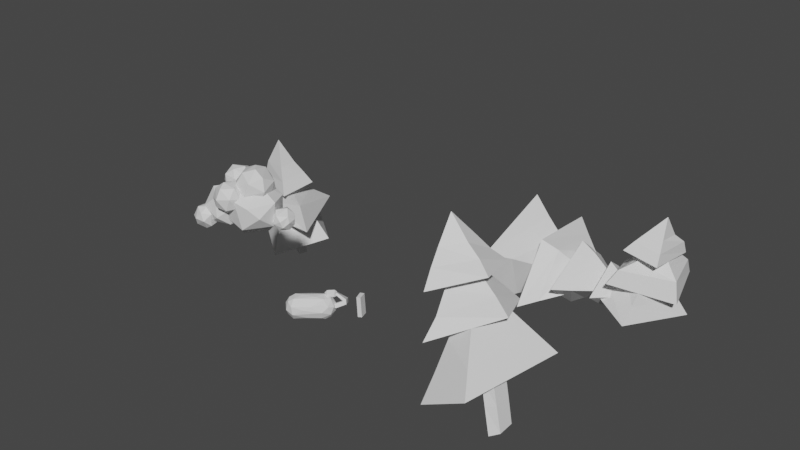 # Source: Forest_damaged.blend  (saved by Blender 2.80.75; exported with 4.5.12 LTS)
import bpy
from mathutils import Matrix  # noqa: F401  (used for matrix-valued properties, if any)

bpy.ops.wm.read_factory_settings(use_empty=True)
scene = bpy.context.scene
scene.name = 'Scene'

# ---- collections
col_collection = bpy.data.collections.new('Collection'); scene.collection.children.link(col_collection)

# ---- materials (node trees are filled in below, after node groups)
mat_default = bpy.data.materials.new('default')
mat_default.use_transparent_shadow = False

# ---- material node trees
mat_default.use_nodes = True; mat_default.node_tree.nodes.clear()
_N = mat_default.node_tree.nodes; _L = mat_default.node_tree.links
n0 = _N.new('ShaderNodeOutputMaterial'); n0.name = 'Material Output'; n0.location = (300, 300)
n1 = _N.new('ShaderNodeBsdfPrincipled'); n1.name = 'Principled BSDF'; n1.location = (10, 300)
n1.distribution = 'GGX'
n1.subsurface_method = 'BURLEY'
n1.inputs[3].default_value = 1.45
n1.inputs[27].default_value = (0.0, 0.0, 0.0, 1.0)
n1.inputs[28].default_value = 1.0
_L.new(n1.outputs[0], n0.inputs[0])
n0.is_active_output = True

# ---- world
world_world = bpy.data.worlds.new('World'); scene.world = world_world
world_world.use_nodes = True; world_world.node_tree.nodes.clear()
_N = world_world.node_tree.nodes; _L = world_world.node_tree.links
n0 = _N.new('ShaderNodeOutputWorld'); n0.name = 'World Output'; n0.location = (300, 300)
n1 = _N.new('ShaderNodeBackground'); n1.name = 'Background'; n1.location = (10, 300)
n1.inputs[0].default_value = (0.05088, 0.05088, 0.05088, 1.0)
_L.new(n1.outputs[0], n0.inputs[0])
n0.is_active_output = True
world_world.color = (0.05088, 0.05088, 0.05088)
world_world.use_sun_shadow = False
world_world.sun_shadow_jitter_overblur = 0.0

# ---- meshes
me_clloud = bpy.data.meshes.new('clloud')
me_clloud.from_pydata([(4.766, 67.46, 65.79), (8.066, 68.71, 67.09), (7.287, 67.13, 68.68), (3.939, 69.42, 72.51), (4.893, 72.49, 72.12), (1.865, 70.25, 71.36), (3.96, 73.42, 66.3), (5.838, 74.15, 67.97), (7.4, 71.95, 66.2), (8.51, 70.25, 69.94), (7.949, 72.34, 69.94), (7.067, 68.55, 71.56), (4.698, 66.31, 68.53), (1.554, 67.74, 68.48), (8.442, 70.75, 67.42), (0.8688, 70.93, 68.71), (1.806, 69.35, 66.27), (4.795, 67.03, 71.15), (1.592, 72.22, 67.18), (2.75, 73.36, 70.28), (2.813, 67.39, 70.61), (6.52, 70.73, 72.15), (4.891, 70.13, 64.7), (-11.36, 74.67, 82.87), (-9.73, 78.07, 84.13), (-13.77, 77.18, 81.89), (-4.843, 74.92, 79.52), (-4.318, 78.05, 78.94), (-5.598, 78.6, 82.13), (-13.49, 80.24, 80.74), (-10.74, 82.46, 79.58), (-12.64, 81.1, 76.47), (-6.077, 81.54, 79.35), (-8.681, 82.02, 75.97), (-5.648, 74.04, 76.82), (-9.512, 72.05, 79.97), (-9.695, 79.55, 73.88), (-7.729, 76.17, 73.67), (-5.513, 78.95, 75.34), (-14.89, 77.98, 78.61), (-13.55, 77.65, 74.98), (-8.897, 72.81, 76.01), (-13.3, 73.42, 78.6), (-11.62, 74.63, 74.61), (-9.526, 81.33, 82.37), (-7.103, 74.39, 82.5), (-11.06, 69.39, 78.7), (-5.321, 77.47, 80.6), (-13.89, 74.45, 76.46), (-10.33, 72.3, 63.21), (-7.538, 77.99, 63.5), (-3.591, 74.3, 62.24), (1.199, 76.59, 65.21), (-8.42, 81.42, 75.52), (-1.982, 63.9, 69.12), (-6.184, 64.51, 76.32), (-11.33, 65.04, 71.84), (-3.085, 67.82, 79.82), (3.214, 68.25, 71.92), (3.939, 76.66, 71.36), (2.625, 72.5, 77.31), (-0.4627, 75.81, 79.52), (-1.281, 81.95, 72.82), (-10.21, 81.23, 68.96), (-4.676, 81.53, 67.12), (-0.3226, 69.28, 64.13), (-8.969, 66.82, 65.08), (-14.34, 70.61, 69.22), (-14.29, 76.78, 71.22), (-13.29, 64.54, 73.39), (-10.67, 66.7, 78.0), (-17.16, 64.23, 75.89), (-8.417, 72.25, 74.01), (-10.09, 72.25, 79.24), (-19.5, 71.94, 81.03), (-14.8, 76.18, 80.26), (-19.75, 77.36, 76.28), (-9.676, 67.55, 72.33), (-15.02, 76.1, 68.82), (-14.98, 78.61, 73.64), (-9.312, 74.15, 71.4), (-13.4, 69.42, 81.29), (-18.28, 70.15, 67.78), (-14.24, 71.29, 67.43), (-12.53, 67.59, 69.17), (-10.65, 76.74, 75.67), (-17.78, 66.64, 79.81), (-22.86, 71.63, 74.92), (-21.78, 67.71, 75.81), (-21.02, 75.65, 72.26), (-18.18, 65.28, 71.21), (-21.67, 70.4, 70.58), (-4.59, 75.56, 66.55), (-3.752, 82.06, 65.15), (-0.4478, 78.9, 66.67), (1.598, 80.38, 73.54), (0.2017, 84.62, 72.61), (-2.121, 83.27, 76.82), (-5.723, 73.73, 71.51), (-9.212, 77.54, 67.19), (-9.047, 82.14, 66.56), (-5.431, 75.85, 76.2), (-3.324, 78.94, 77.85), (-7.904, 81.43, 77.32), (-0.6145, 75.73, 73.68), (-6.449, 85.55, 75.18), (-3.151, 86.75, 72.47), (-5.747, 86.73, 69.96), (-4.236, 85.44, 66.93), (0.5481, 82.32, 68.07), (0.3498, 76.32, 69.91), (-9.17, 75.7, 73.4), (-10.68, 81.2, 74.46), (-9.373, 85.13, 70.92), (-11.34, 80.37, 70.67), (-17.56, 79.12, 63.57), (-15.12, 81.95, 64.71), (-14.56, 77.6, 63.41), (-15.38, 82.74, 71.01), (-13.8, 83.02, 67.3), (-17.71, 83.21, 69.14), (-16.72, 77.24, 73.11), (-13.52, 80.32, 72.48), (-17.88, 80.85, 72.48), (-19.95, 77.86, 71.12), (-18.1, 74.75, 70.8), (-14.36, 75.51, 72.13), (-16.48, 73.45, 68.09), (-19.08, 75.88, 65.13), (-14.01, 74.23, 66.26), (-20.16, 75.8, 68.42), (-20.7, 79.77, 68.68), (-19.34, 81.62, 66.31), (-11.59, 81.04, 68.85), (-12.3, 75.2, 69.65), (-11.4, 78.36, 70.64), (-11.27, 77.39, 66.64), (-12.26, 80.06, 65.17), (-19.33, 67.59, 75.57), (-20.78, 69.52, 75.77), (-17.65, 69.75, 76.67), (-20.79, 68.02, 83.99), (-21.46, 71.47, 82.11), (-23.17, 68.03, 82.62), (-22.24, 70.9, 77.23), (-19.6, 72.05, 78.03), (-16.77, 65.36, 81.03), (-16.25, 69.73, 81.24), (-17.63, 67.59, 83.43), (-16.49, 66.33, 77.59), (-16.14, 69.71, 78.57), (-18.49, 71.95, 80.67), (-18.9, 70.19, 83.29), (-22.5, 64.43, 79.13), (-22.96, 67.28, 76.7), (-21.33, 65.17, 76.81), (-18.56, 64.69, 77.36), (-23.84, 70.13, 79.86), (-24.22, 67.47, 80.08), (-18.91, 64.07, 81.26), (-21.91, 65.2, 82.61), (-23.94, 6.459, 15.06), (-24.41, 7.264, 14.91), (-23.26, 8.201, 15.4), (-23.84, 9.04, 16.12), (-22.87, 8.343, 17.28), (-24.61, 8.329, 15.28), (-27.07, 7.69, 16.49), (-25.44, 8.107, 18.95), (-26.81, 7.88, 18.75), (-25.37, 6.802, 19.11), (-22.81, 6.813, 17.44), (-22.71, 6.712, 16.04), (-23.76, 5.805, 16.45), (-26.55, 5.722, 17.77), (-26.67, 6.153, 16.79), (-27.4, 6.879, 18.03), (-25.77, 5.97, 18.7), (-26.25, 8.807, 17.91), (-29.99, 2.437, 27.86), (-34.56, 3.38, 30.15), (-33.9, -0.03034, 30.14), (-24.81, 6.773, 21.59), (-35.21, 5.935, 27.85), (-27.72, 4.057, 25.98), (-37.36, 1.066, 30.14), (-24.69, -1.253, 16.25), (-27.23, -2.326, 17.34), (-28.48, 0.11, 15.4), (-25.76, -2.847, 20.12), (-31.23, -3.343, 22.49), (-28.71, 2.973, 15.05), (-34.68, 1.063, 18.81), (-32.43, 4.021, 17.87), (-23.58, 2.017, 23.98), (-29.54, -1.23, 26.57), (-24.49, -0.9944, 23.2), (-37.23, 6.208, 24.76), (-33.71, 6.782, 23.82), (-24.4, -2.249, 21.27), (-40.21, 3.44, 25.56), (-40.31, 0.7434, 27.24), (-39.39, 2.981, 28.14), (-22.55, 0.6247, 17.09), (-25.58, 2.898, 14.68), (-22.95, 3.738, 16.48), (-35.1, -2.851, 28.53), (-38.02, -1.84, 28.48), (-25.5, 5.899, 16.29), (-23.49, 6.126, 18.76), (-37.76, -1.679, 21.72), (-32.45, -1.385, 18.67), (-35.87, -3.725, 26.31), (-36.93, -3.525, 24.25), (-39.14, -2.381, 25.23), (-39.94, -0.04032, 23.17), (-38.7, 4.93, 23.08), (-38.43, 5.268, 27.03), (-27.93, 6.12, 16.51), (-32.53, 6.077, 20.04), (-39.91, 2.946, 22.98), (-38.7, 2.191, 21.35), (-24.07, 5.231, 23.15), (-22.83, -1.17, 19.51), (-21.77, 0.6438, 20.85), (-26.79, 7.299, 18.75), (-28.52, 6.994, 22.56), (-22.23, 4.101, 21.96), (-37.2, 4.429, 29.09), (-21.62, 3.435, 19.12), (-23.38, 0.9741, 14.6), (-27.24, 2.039, 17.42), (-24.01, 2.532, 14.56), (-22.24, 4.001, 17.57), (-25.98, 1.771, 19.56), (-21.59, 2.296, 17.85), (-20.91, 4.503, 11.59), (-22.46, 8.063, 16.06), (-18.98, 5.854, 14.85), (-14.76, 7.562, 8.659), (-13.52, 7.574, 12.42), (-26.18, 2.758, 19.2), (-27.15, 0.9481, 17.62), (-14.24, -1.451, 8.481), (-13.05, -1.301, 12.22), (-14.67, -1.458, 12.88), (-23.17, 7.55, 16.69), (-24.47, 6.845, 14.93), (-22.95, 5.68, 13.95), (-19.81, 5.19, 15.7), (-21.56, 3.906, 12.54), (-15.95, -1.431, 9.175), (-16.45, 7.459, 9.35), (-15.14, 7.451, 12.96), (-20.37, 2.837, 12.12), (-18.43, 4.049, 15.33), (-24.15, 7.215, 14.38), (-22.27, 6.198, 13.41), (56.03, -0.04567, -55.14), (57.19, 9.351, -42.42), (56.78, 18.78, -58.19), (55.55, 9.326, -71.82), (71.37, 8.61, -57.07), (64.96, 14.06, -57.67), (64.59, 8.95, -49.88), (64.37, 8.931, -64.06), (64.84, 3.236, -56.07), (59.31, 9.129, -67.04), (60.42, 16.08, -57.89), (59.96, 1.981, -55.62), (60.35, 9.172, -45.99), (41.81, -4.195, -55.53), (42.64, 10.03, -37.14), (42.92, 23.2, -58.92), (41.75, 8.836, -76.99), (64.07, 8.395, -57.81), (54.42, 15.48, -58.35), (54.63, 9.128, -47.92), (53.53, 8.606, -66.53), (54.05, 1.874, -56.7), (47.6, 8.723, -71.77), (48.96, 19.78, -58.68), (47.39, -0.4075, -56.16), (48.93, 9.576, -42.44), (28.58, -3.898, -64.55), (30.43, -0.4536, -32.47), (30.46, 23.91, -48.12), (29.07, 20.99, -81.08), (55.74, 8.852, -57.0), (43.49, 15.41, -53.06), (43.63, 4.345, -45.12), (43.87, 14.68, -68.57), (42.94, 3.126, -60.42), (36.43, 17.79, -74.76), (37.36, 20.47, -50.19), (35.8, -0.6231, -62.61), (36.47, 1.814, -38.37), (12.63, -9.057, -42.45), (14.01, 18.13, -32.62), (13.67, 31.0, -69.37), (12.02, 3.593, -79.14), (45.93, 9.316, -56.74), (31.21, 19.21, -62.52), (32.19, 13.7, -44.79), (30.44, 6.783, -66.81), (30.8, 0.6711, -50.05), (20.65, 5.563, -72.02), (22.29, 24.95, -65.85), (21.28, -3.826, -46.43), (22.1, 15.45, -39.96), (7.273, -2.309, -68.85), (2.604, -1.903, -67.2), (0.1654, -1.875, -73.56), (5.048, -2.308, -75.06), (7.893, 6.941, -69.13), (3.309, 7.341, -67.44), (1.111, 7.341, -73.71), (5.834, 6.928, -75.45), (-63.74, 33.41, -14.14), (-64.06, 32.68, 2.611), (-83.7, 31.21, -3.851), (-83.74, 31.9, -19.2), (-76.56, 51.42, -7.847), (-80.87, 41.36, -5.322), (-70.48, 42.32, -2.749), (-80.28, 41.52, -13.67), (-70.7, 42.22, -10.67), (-81.67, 35.57, -16.25), (-82.14, 35.42, -4.67), (-67.1, 37.8, -12.48), (-67.37, 37.16, -0.2382), (-66.29, 21.31, -27.17), (-49.54, 21.55, 4.556), (-75.68, 21.32, 3.475), (-91.47, 21.1, -22.53), (-74.39, 42.31, -9.142), (-75.74, 33.19, -1.985), (-65.86, 30.62, -4.726), (-81.13, 30.61, -15.09), (-72.14, 32.12, -14.53), (-87.97, 26.58, -19.8), (-74.92, 25.88, -0.5225), (-70.09, 27.06, -18.92), (-57.26, 29.46, 0.3221), (-52.03, 11.68, -10.75), (-62.13, 9.31, 11.31), (-89.63, 6.661, -10.25), (-78.75, 8.94, -32.78), (-73.47, 34.82, -9.466), (-81.77, 22.35, -9.693), (-68.01, 23.55, 0.9525), (-75.95, 22.96, -20.3), (-63.13, 24.05, -10.09), (-77.47, 15.93, -26.87), (-85.18, 13.95, -10.08), (-57.25, 17.23, -10.46), (-64.93, 15.99, 6.286), (-66.77, -0.4807, -12.05), (-68.56, -0.8559, -9.08), (-72.73, -1.293, -11.49), (-70.65, -0.8683, -14.66), (-68.33, 15.0, -11.49), (-72.3, 14.64, -13.91), (-74.27, 14.22, -10.94), (-70.26, 14.64, -8.556), (-67.45, 6.945, -11.81), (-69.38, 6.547, -8.882), (-73.39, 6.122, -11.25), (-71.42, 6.525, -14.19), (42.45, 48.69, 31.57), (59.16, 53.46, 19.36), (63.22, 55.24, 35.85), (46.92, 49.56, 48.7), (46.33, 72.98, 34.11), (53.87, 64.51, 34.79), (52.09, 63.88, 27.77), (46.44, 62.83, 40.86), (44.28, 61.95, 32.87), (46.58, 56.72, 44.64), (59.3, 60.43, 35.59), (43.28, 55.37, 32.2), (55.43, 58.43, 24.09), (45.29, 29.67, 34.08), (62.89, 38.11, 15.98), (69.1, 40.67, 32.09), (48.35, 31.71, 50.75), (50.5, 63.11, 33.88), (58.59, 52.96, 32.97), (56.48, 50.63, 26.39), (49.74, 48.41, 41.07), (48.18, 47.25, 34.08), (49.56, 39.57, 45.43), (64.14, 47.18, 32.6), (48.05, 37.43, 34.32), (60.08, 43.91, 20.72), (59.4, 12.31, 14.14), (78.57, 22.46, 15.11), (66.28, 15.95, 50.93), (47.18, 5.893, 49.98), (55.88, 51.42, 32.81), (60.71, 34.67, 41.13), (66.5, 37.78, 24.54), (51.68, 30.09, 40.97), (57.55, 33.09, 24.1), (49.51, 17.67, 45.51), (63.57, 25.17, 46.18), (58.51, 22.52, 19.09), (72.66, 29.98, 19.73), (67.55, -4.102, 30.93), (70.96, -2.446, 29.59), (70.99, -2.819, 36.27), (62.9, 17.35, 30.33), (62.59, 16.99, 37.0), (66.2, 18.71, 35.63), (66.39, 19.24, 28.8), (65.31, 6.215, 30.65), (68.82, 7.893, 29.18), (68.74, 7.49, 35.99), (79.26, 26.54, -52.04), (65.11, 29.76, -51.0), (67.18, 28.73, -71.28), (80.83, 25.2, -72.95), (76.52, 43.23, -62.51), (71.51, 36.87, -67.47), (71.11, 36.97, -57.03), (78.12, 34.42, -67.0), (77.94, 35.45, -57.48), (80.44, 30.57, -71.0), (69.08, 32.53, -69.66), (78.73, 31.02, -54.59), (68.01, 33.42, -53.86), (86.01, 9.623, -59.04), (63.42, 17.83, -42.91), (59.81, 17.78, -64.5), (79.53, 12.24, -82.04), (75.13, 31.56, -63.01), (68.29, 24.77, -63.51), (69.64, 25.11, -53.7), (77.9, 24.1, -73.1), (80.35, 23.44, -61.27), (79.63, 19.12, -78.71), (63.71, 20.89, -64.08), (84.22, 18.63, -60.11), (66.08, 23.17, -46.74), (73.31, 3.907, -40.4), (53.6, 8.435, -50.72), (65.83, 3.94, -79.83), (86.03, -0.008709, -70.17), (74.41, 25.36, -61.02), (70.39, 16.07, -70.31), (65.01, 16.71, -56.36), (79.83, 13.62, -65.27), (73.87, 15.56, -51.73), (82.73, 6.676, -67.63), (68.17, 9.79, -74.72), (73.37, 9.523, -46.74), (58.85, 12.79, -53.31), (68.95, -2.368, -57.51), (66.22, -1.879, -59.28), (67.49, -2.384, -63.36), (70.27, -2.892, -61.69), (72.01, 10.72, -57.8), (73.28, 10.14, -61.97), (70.52, 10.71, -63.72), (69.23, 11.14, -59.55), (70.38, 3.874, -57.72), (67.61, 4.381, -59.39), (68.92, 3.861, -63.56), (71.71, 3.352, -61.82), (65.16, 6.431, 37.78), (67.73, -4.13, 38.56)], [], [(0, 1, 2), (3, 4, 5), (6, 7, 8), (9, 10, 11), (12, 13, 0), (1, 14, 9), (10, 7, 4), (1, 9, 2), (13, 15, 16), (12, 0, 2), (2, 11, 17), (5, 15, 13), (16, 15, 18), (18, 19, 6), (17, 20, 12), (11, 21, 3), (21, 4, 3), (8, 7, 10), (0, 22, 1), (2, 9, 11), (10, 4, 21), (14, 8, 10), (1, 8, 14), (12, 20, 13), (17, 3, 20), (22, 6, 8), (11, 3, 17), (4, 7, 19), (5, 19, 15), (4, 19, 5), (13, 16, 0), (3, 5, 20), (18, 6, 22), (14, 10, 9), (6, 19, 7), (16, 18, 22), (12, 2, 17), (11, 10, 21), (0, 16, 22), (15, 19, 18), (22, 8, 1), (20, 5, 13), (23, 24, 25), (26, 27, 28), (29, 30, 31), (32, 33, 30), (31, 30, 33), (34, 26, 35), (31, 33, 36), (37, 38, 34), (27, 32, 28), (39, 29, 31), (40, 36, 37), (41, 34, 35), (38, 32, 27), (38, 33, 32), (42, 40, 43), (28, 32, 44), (45, 24, 23), (39, 31, 40), (41, 37, 34), (34, 38, 27), (26, 28, 45), (40, 31, 36), (32, 30, 44), (35, 42, 41), (45, 28, 24), (42, 43, 41), (25, 29, 39), (35, 45, 23), (28, 44, 24), (43, 40, 37), (24, 44, 29), (41, 43, 37), (37, 36, 38), (42, 25, 39), (44, 30, 29), (34, 27, 26), (35, 23, 42), (23, 25, 42), (35, 26, 45), (36, 33, 38), (24, 29, 25), (42, 39, 40), (46, 47, 48), (49, 50, 51), (51, 50, 52), (47, 53, 48), (54, 55, 56), (57, 47, 46), (58, 59, 60), (57, 61, 47), (47, 62, 53), (60, 61, 57), (63, 53, 62), (63, 64, 50), (54, 65, 58), (61, 62, 47), (56, 66, 54), (55, 46, 56), (65, 59, 58), (65, 52, 59), (56, 48, 67), (67, 68, 49), (64, 63, 62), (59, 61, 60), (66, 49, 65), (52, 64, 62), (67, 49, 66), (50, 64, 52), (56, 67, 66), (55, 57, 46), (52, 62, 59), (49, 51, 65), (68, 63, 49), (54, 57, 55), (68, 53, 63), (48, 68, 67), (65, 51, 52), (58, 60, 57), (59, 62, 61), (49, 63, 50), (48, 53, 68), (54, 58, 57), (46, 48, 56), (66, 65, 54), (69, 70, 71), (70, 72, 73), (74, 75, 76), (77, 72, 70), (78, 79, 80), (77, 80, 72), (70, 73, 81), (82, 83, 84), (80, 79, 85), (70, 86, 71), (82, 78, 83), (85, 79, 75), (74, 87, 88), (73, 85, 75), (89, 76, 78), (90, 82, 84), (88, 87, 91), (91, 89, 82), (71, 90, 69), (87, 76, 89), (83, 80, 84), (86, 81, 74), (87, 89, 91), (73, 75, 81), (84, 80, 77), (71, 88, 90), (78, 76, 79), (90, 88, 91), (81, 75, 74), (71, 86, 88), (90, 84, 69), (74, 76, 87), (90, 91, 82), (69, 84, 77), (70, 81, 86), (72, 85, 73), (72, 80, 85), (69, 77, 70), (83, 78, 80), (75, 79, 76), (86, 74, 88), (82, 89, 78), (92, 93, 94), (95, 96, 97), (98, 99, 92), (99, 100, 93), (101, 102, 103), (104, 95, 102), (105, 106, 107), (93, 108, 109), (110, 109, 95), (109, 96, 95), (111, 103, 112), (112, 105, 113), (109, 108, 96), (98, 110, 104), (114, 113, 100), (105, 107, 113), (92, 110, 98), (98, 104, 101), (97, 106, 105), (100, 113, 108), (98, 101, 111), (104, 102, 101), (97, 105, 103), (111, 114, 99), (94, 93, 109), (111, 112, 114), (98, 111, 99), (108, 106, 96), (96, 106, 97), (103, 105, 112), (114, 100, 99), (101, 103, 111), (94, 109, 110), (112, 113, 114), (108, 107, 106), (113, 107, 108), (95, 97, 102), (100, 108, 93), (102, 97, 103), (110, 95, 104), (92, 94, 110), (99, 93, 92), (115, 116, 117), (118, 119, 120), (121, 122, 123), (121, 124, 125), (116, 120, 119), (123, 118, 120), (126, 122, 121), (127, 128, 129), (130, 131, 128), (128, 115, 117), (131, 132, 128), (115, 132, 116), (125, 130, 127), (133, 118, 122), (127, 129, 134), (125, 124, 130), (127, 134, 126), (135, 133, 122), (132, 120, 116), (127, 126, 125), (136, 133, 135), (136, 137, 133), (122, 118, 123), (129, 136, 134), (116, 119, 137), (129, 117, 136), (134, 135, 126), (127, 130, 128), (134, 136, 135), (135, 122, 126), (117, 116, 137), (117, 137, 136), (131, 120, 132), (123, 120, 131), (126, 121, 125), (121, 123, 124), (128, 132, 115), (128, 117, 129), (124, 123, 131), (137, 119, 133), (133, 119, 118), (124, 131, 130), (138, 139, 140), (141, 142, 143), (139, 144, 145), (146, 147, 148), (149, 150, 147), (147, 151, 152), (153, 154, 155), (153, 155, 156), (157, 142, 144), (152, 142, 141), (150, 151, 147), (158, 157, 154), (159, 156, 146), (142, 145, 144), (159, 153, 156), (143, 157, 158), (143, 142, 157), (160, 141, 143), (140, 145, 150), (138, 140, 149), (149, 147, 146), (160, 158, 153), (148, 152, 141), (154, 139, 138), (155, 138, 156), (153, 158, 154), (154, 157, 144), (156, 138, 149), (148, 147, 152), (152, 151, 142), (159, 148, 160), (148, 141, 160), (150, 145, 151), (154, 144, 139), (159, 146, 148), (159, 160, 153), (139, 145, 140), (142, 151, 145), (160, 143, 158), (155, 154, 138), (156, 149, 146), (149, 140, 150), (161, 162, 163), (163, 164, 165), (166, 167, 164), (168, 169, 170), (163, 166, 164), (165, 170, 171), (172, 171, 173), (173, 174, 175), (161, 167, 162), (169, 176, 177), (167, 176, 169), (164, 167, 178), (172, 173, 161), (177, 174, 173), (164, 178, 168), (162, 166, 163), (165, 168, 170), (164, 168, 165), (171, 170, 177), (173, 175, 161), (170, 169, 177), (171, 177, 173), (162, 167, 166), (177, 176, 174), (175, 174, 176), (163, 165, 172), (161, 175, 167), (165, 171, 172), (167, 169, 178), (175, 176, 167), (172, 161, 163), (178, 169, 168), (179, 180, 181), (182, 183, 184), (180, 185, 181), (186, 187, 188), (189, 190, 187), (184, 180, 179), (191, 192, 193), (194, 195, 196), (197, 183, 198), (199, 189, 186), (200, 201, 202), (203, 204, 205), (202, 201, 185), (199, 206, 190), (185, 207, 206), (205, 208, 209), (187, 210, 211), (195, 206, 199), (187, 211, 188), (212, 213, 190), (214, 201, 215), (216, 200, 217), (204, 191, 218), (216, 197, 219), (215, 220, 221), (204, 208, 205), (222, 184, 194), (203, 223, 186), (224, 196, 199), (223, 199, 186), (200, 202, 217), (193, 216, 219), (193, 221, 216), (211, 210, 192), (182, 184, 222), (206, 212, 190), (225, 198, 226), (222, 194, 227), (212, 214, 213), (221, 220, 216), (210, 215, 221), (228, 185, 180), (212, 207, 214), (185, 201, 207), (205, 229, 203), (209, 225, 182), (211, 192, 188), (197, 217, 183), (227, 194, 224), (218, 193, 219), (224, 199, 223), (217, 202, 228), (188, 192, 191), (203, 186, 204), (186, 189, 187), (213, 214, 210), (220, 201, 200), (206, 207, 212), (229, 227, 224), (219, 197, 198), (225, 226, 182), (219, 198, 225), (183, 180, 184), (229, 224, 203), (187, 213, 210), (181, 185, 206), (224, 223, 203), (184, 179, 194), (217, 228, 183), (207, 201, 214), (186, 188, 204), (228, 202, 185), (215, 201, 220), (209, 227, 229), (208, 225, 209), (204, 188, 191), (218, 219, 225), (197, 216, 217), (208, 218, 225), (195, 181, 206), (199, 190, 189), (179, 181, 194), (205, 209, 229), (182, 222, 227), (194, 181, 195), (226, 183, 182), (220, 200, 216), (209, 182, 227), (191, 193, 218), (190, 213, 187), (198, 183, 226), (210, 221, 192), (192, 221, 193), (210, 214, 215), (183, 228, 180), (224, 194, 196), (204, 218, 208), (196, 195, 199), (230, 231, 232), (233, 234, 235), (236, 237, 238), (241, 231, 242), (243, 244, 245), (246, 247, 248), (249, 248, 250), (251, 252, 239), (243, 239, 244), (244, 240, 253), (245, 253, 252), (250, 233, 249), (238, 249, 255), (254, 250, 236), (256, 246, 237), (256, 247, 246), (249, 233, 235), (255, 235, 230), (254, 230, 232), (250, 232, 233), (244, 253, 245), (254, 232, 250), (249, 235, 255), (240, 239, 252, 253), (236, 257, 237), (238, 237, 246), (249, 246, 248), (250, 248, 257), (257, 256, 237), (238, 255, 254, 236), (255, 230, 254), (248, 247, 256), (233, 241, 234), (235, 234, 242), (230, 242, 231), (232, 231, 241), (235, 242, 230), (238, 246, 249), (239, 240, 244), (232, 241, 233), (241, 242, 234), (243, 245, 251), (250, 257, 236), (245, 252, 251), (251, 239, 243), (248, 256, 257), (258, 259, 260, 261), (262, 263, 264), (262, 265, 263), (262, 266, 265), (262, 264, 266), (265, 267, 268, 263), (266, 269, 267, 265), (264, 270, 269, 266), (263, 268, 270, 264), (267, 261, 260, 268), (268, 260, 259, 270), (270, 259, 258, 269), (269, 258, 261, 267), (271, 272, 273, 274), (275, 276, 277), (275, 278, 276), (275, 279, 278), (275, 277, 279), (278, 280, 281, 276), (279, 282, 280, 278), (277, 283, 282, 279), (276, 281, 283, 277), (280, 274, 273, 281), (281, 273, 272, 283), (283, 272, 271, 282), (282, 271, 274, 280), (284, 285, 286, 287), (288, 289, 290), (288, 291, 289), (288, 292, 291), (288, 290, 292), (291, 293, 294, 289), (292, 295, 293, 291), (290, 296, 295, 292), (289, 294, 296, 290), (293, 287, 286, 294), (294, 286, 285, 296), (296, 285, 284, 295), (295, 284, 287, 293), (297, 298, 299, 300), (301, 302, 303), (301, 304, 302), (301, 305, 304), (301, 303, 305), (304, 306, 307, 302), (305, 308, 306, 304), (303, 309, 308, 305), (302, 307, 309, 303), (306, 300, 299, 307), (307, 299, 298, 309), (309, 298, 297, 308), (308, 297, 300, 306), (310, 314, 315, 311), (311, 315, 316, 312), (312, 316, 317, 313), (313, 317, 314, 310), (318, 319, 320, 321), (322, 323, 324), (322, 325, 323), (322, 326, 325), (322, 324, 326), (325, 327, 328, 323), (326, 329, 327, 325), (324, 330, 329, 326), (323, 328, 330, 324), (327, 321, 320, 328), (328, 320, 319, 330), (330, 319, 318, 329), (329, 318, 321, 327), (331, 332, 333, 334), (335, 336, 337), (335, 338, 336), (335, 339, 338), (335, 337, 339), (338, 340, 341, 336), (339, 342, 340, 338), (337, 343, 342, 339), (336, 341, 343, 337), (340, 334, 333, 341), (341, 333, 332, 343), (343, 332, 331, 342), (342, 331, 334, 340), (344, 345, 346, 347), (348, 349, 350), (348, 351, 349), (348, 352, 351), (348, 350, 352), (351, 353, 354, 349), (352, 355, 353, 351), (350, 356, 355, 352), (349, 354, 356, 350), (353, 347, 346, 354), (354, 346, 345, 356), (356, 345, 344, 355), (355, 344, 347, 353), (361, 362, 363, 364), (357, 365, 366, 358), (358, 366, 367, 359), (359, 367, 368, 360), (360, 368, 365, 357), (365, 361, 364, 366), (366, 364, 363, 367), (367, 363, 362, 368), (368, 362, 361, 365), (369, 370, 371, 372), (373, 374, 375), (373, 376, 374), (373, 377, 376), (373, 375, 377), (376, 378, 379, 374), (377, 380, 378, 376), (375, 381, 380, 377), (374, 379, 381, 375), (378, 372, 371, 379), (379, 371, 370, 381), (381, 370, 369, 380), (380, 369, 372, 378), (382, 383, 384, 385), (386, 387, 388), (386, 389, 387), (386, 390, 389), (386, 388, 390), (389, 391, 392, 387), (390, 393, 391, 389), (388, 394, 393, 390), (387, 392, 394, 388), (391, 385, 384, 392), (392, 384, 383, 394), (394, 383, 382, 393), (393, 382, 385, 391), (395, 396, 397, 398), (399, 400, 401), (399, 402, 400), (399, 403, 402), (399, 401, 403), (402, 404, 405, 400), (403, 406, 404, 402), (401, 407, 406, 403), (400, 405, 407, 401), (404, 398, 397, 405), (405, 397, 396, 407), (407, 396, 395, 406), (406, 395, 398, 404), (411, 412, 413, 414), (408, 415, 416, 409), (409, 416, 417, 410), (415, 411, 414, 416), (416, 414, 413, 417), (418, 419, 420, 421), (422, 423, 424), (422, 425, 423), (422, 426, 425), (422, 424, 426), (425, 427, 428, 423), (426, 429, 427, 425), (424, 430, 429, 426), (423, 428, 430, 424), (427, 421, 420, 428), (428, 420, 419, 430), (430, 419, 418, 429), (429, 418, 421, 427), (431, 432, 433, 434), (435, 436, 437), (435, 438, 436), (435, 439, 438), (435, 437, 439), (438, 440, 441, 436), (439, 442, 440, 438), (437, 443, 442, 439), (436, 441, 443, 437), (440, 434, 433, 441), (441, 433, 432, 443), (443, 432, 431, 442), (442, 431, 434, 440), (444, 445, 446, 447), (448, 449, 450), (448, 451, 449), (448, 452, 451), (448, 450, 452), (451, 453, 454, 449), (452, 455, 453, 451), (450, 456, 455, 452), (449, 454, 456, 450), (453, 447, 446, 454), (454, 446, 445, 456), (456, 445, 444, 455), (455, 444, 447, 453), (461, 462, 463, 464), (457, 465, 466, 458), (458, 466, 467, 459), (459, 467, 468, 460), (460, 468, 465, 457), (465, 461, 464, 466), (466, 464, 463, 467), (467, 463, 462, 468), (468, 462, 461, 465), (408, 470, 469, 415), (409, 410, 470, 408), (410, 417, 469, 470), (412, 469, 417, 413), (412, 411, 415, 469)])
_uv = me_clloud.uv_layers.new(name='UVMap')
_uv.uv.foreach_set('vector', [0.7064, 0.0841, 0.7064, 0.08907, 0.7089, 0.08886, 0.8314, 0.2009, 0.8337, 0.2048, 0.8337, 0.2, 0.09924, 0.188, 0.0976, 0.1849, 0.09468, 0.1864, 0.8276, 0.2072, 0.8303, 0.2085, 0.8275, 0.2036, 0.71, 0.08541, 0.7116, 0.08128, 0.7064, 0.0841, 0.6732, 0.09505, 0.6748, 0.09753, 0.6777, 0.09571, 0.09581, 0.1813, 0.0976, 0.1849, 0.1009, 0.1799, 0.6732, 0.09505, 0.6777, 0.09571, 0.6741, 0.09237, 0.9967, 0.9443, 0.9979, 0.9486, 1.0, 0.9457, 0.71, 0.08541, 0.7064, 0.0841, 0.7089, 0.08886, 0.7089, 0.08886, 0.7128, 0.09004, 0.7134, 0.08686, 0.9938, 0.9488, 0.9979, 0.9486, 0.9967, 0.9443, 1.0, 0.9457, 0.9979, 0.9486, 1.0, 0.9499, 0.1028, 0.188, 0.1028, 0.1834, 0.09924, 0.188, 0.7134, 0.08686, 0.7137, 0.084, 0.71, 0.08541, 0.8275, 0.2036, 0.8305, 0.2049, 0.8314, 0.2009, 0.8305, 0.2049, 0.8337, 0.2048, 0.8314, 0.2009, 0.6734, 0.09983, 0.6759, 0.1022, 0.6785, 0.09856, 0.6696, 0.09452, 0.6695, 0.0985, 0.6732, 0.09505, 0.6741, 0.09237, 0.6777, 0.09571, 0.6783, 0.09297, 0.8303, 0.2085, 0.8337, 0.2048, 0.8305, 0.2049, 0.6748, 0.09753, 0.6734, 0.09983, 0.6785, 0.09856, 0.6732, 0.09505, 0.6734, 0.09983, 0.6748, 0.09753, 0.71, 0.08541, 0.7137, 0.084, 0.7116, 0.08128, 0.8277, 0.2001, 0.8314, 0.2009, 0.8296, 0.1986, 0.3187, 0.08145, 0.3164, 0.0859, 0.3211, 0.08421, 0.8275, 0.2036, 0.8314, 0.2009, 0.8277, 0.2001, 0.1009, 0.1799, 0.0976, 0.1849, 0.1028, 0.1834, 0.9938, 0.9488, 0.996, 0.9527, 0.9979, 0.9486, 0.9923, 0.9524, 0.996, 0.9527, 0.9938, 0.9488, 0.3128, 0.07765, 0.314, 0.08, 0.3183, 0.07768, 0.9911, 0.9483, 0.9938, 0.9488, 0.9933, 0.9447, 0.313, 0.08395, 0.3164, 0.0859, 0.3187, 0.08145, 0.6748, 0.09753, 0.6785, 0.09856, 0.6777, 0.09571, 0.09924, 0.188, 0.1028, 0.1834, 0.0976, 0.1849, 0.314, 0.08, 0.313, 0.08395, 0.3187, 0.08145, 0.71, 0.08541, 0.7089, 0.08886, 0.7134, 0.08686, 0.8275, 0.2036, 0.8303, 0.2085, 0.8305, 0.2049, 0.3183, 0.07768, 0.314, 0.08, 0.3187, 0.08145, 0.9979, 0.9486, 0.996, 0.9527, 1.0, 0.9499, 0.6695, 0.0985, 0.6734, 0.09983, 0.6732, 0.09505, 0.9933, 0.9447, 0.9938, 0.9488, 0.9967, 0.9443, 0.1435, 0.1037, 0.1409, 0.1084, 0.1457, 0.1074, 0.5658, 0.6242, 0.5688, 0.6275, 0.5717, 0.6252, 0.9563, 0.3926, 0.9527, 0.3948, 0.956, 0.3987, 0.9463, 0.396, 0.9506, 0.4002, 0.9527, 0.3948, 0.956, 0.3987, 0.9527, 0.3948, 0.9506, 0.4002, 0.9563, 0.4107, 0.9568, 0.4146, 0.9631, 0.4125, 0.4857, 0.2101, 0.4911, 0.2118, 0.491, 0.2083, 0.5612, 0.6322, 0.5663, 0.6323, 0.5623, 0.6264, 0.5688, 0.6275, 0.5723, 0.6308, 0.5717, 0.6252, 0.1506, 0.1087, 0.1469, 0.1117, 0.1521, 0.1131, 0.4856, 0.2052, 0.491, 0.2083, 0.494, 0.2038, 0.96, 0.4078, 0.9563, 0.4107, 0.9631, 0.4125, 0.5663, 0.6323, 0.5723, 0.6308, 0.5688, 0.6275, 0.9463, 0.4017, 0.9506, 0.4002, 0.9463, 0.396, 0.4847, 0.1992, 0.4856, 0.2052, 0.4886, 0.2012, 0.9074, 0.1154, 0.9065, 0.1195, 0.9125, 0.1195, 0.9099, 0.1096, 0.9139, 0.115, 0.9157, 0.1103, 0.1506, 0.1087, 0.1521, 0.1131, 0.1547, 0.1084, 0.96, 0.4078, 0.9571, 0.4055, 0.9563, 0.4107, 0.5623, 0.6264, 0.5663, 0.6323, 0.5688, 0.6275, 0.9055, 0.1101, 0.9074, 0.1154, 0.9099, 0.1096, 0.4856, 0.2052, 0.4857, 0.2101, 0.491, 0.2083, 0.9463, 0.396, 0.9527, 0.3948, 0.9505, 0.3911, 0.9631, 0.4125, 0.9671, 0.4085, 0.96, 0.4078, 0.9099, 0.1096, 0.9074, 0.1154, 0.9139, 0.115, 0.9671, 0.4085, 0.9626, 0.4044, 0.96, 0.4078, 0.1457, 0.1074, 0.1469, 0.1117, 0.1506, 0.1087, 0.9631, 0.4125, 0.9614, 0.4171, 0.9671, 0.4151, 0.9074, 0.1154, 0.9125, 0.1195, 0.9139, 0.115, 0.4886, 0.2012, 0.4856, 0.2052, 0.494, 0.2038, 0.1409, 0.1084, 0.1429, 0.1131, 0.1469, 0.1117, 0.4917, 0.1989, 0.4886, 0.2012, 0.494, 0.2038, 0.494, 0.2038, 0.491, 0.2083, 0.4959, 0.2079, 0.1501, 0.1023, 0.1457, 0.1074, 0.1506, 0.1087, 0.9505, 0.3911, 0.9527, 0.3948, 0.9563, 0.3926, 0.5623, 0.6264, 0.5688, 0.6275, 0.5658, 0.6242, 0.9631, 0.4125, 0.9671, 0.4151, 0.9671, 0.4085, 0.1435, 0.1037, 0.1457, 0.1074, 0.1501, 0.1023, 0.9631, 0.4125, 0.9568, 0.4146, 0.9614, 0.4171, 0.491, 0.2083, 0.4911, 0.2118, 0.4959, 0.2079, 0.1409, 0.1084, 0.1469, 0.1117, 0.1457, 0.1074, 0.1501, 0.1023, 0.1506, 0.1087, 0.1547, 0.1084, 0.9482, 0.7139, 0.9504, 0.7261, 0.9558, 0.7173, 0.5305, 0.06665, 0.5364, 0.07313, 0.5403, 0.06641, 0.5403, 0.06641, 0.5364, 0.07313, 0.546, 0.06792, 0.9504, 0.7261, 0.9602, 0.7261, 0.9558, 0.7173, 0.923, 0.06927, 0.9346, 0.06744, 0.9313, 0.05844, 0.9475, 0.792, 0.9593, 0.7994, 0.9562, 0.7866, 0.9578, 0.9255, 0.9655, 0.9345, 0.9669, 0.9253, 0.9475, 0.792, 0.9527, 0.8025, 0.9593, 0.7994, 0.4776, 0.1753, 0.4781, 0.1876, 0.4849, 0.1793, 0.9458, 0.8028, 0.9527, 0.8025, 0.9475, 0.792, 0.4917, 0.186, 0.4849, 0.1793, 0.4781, 0.1876, 0.4917, 0.186, 0.4862, 0.1921, 0.4922, 0.1945, 0.9492, 0.9252, 0.95, 0.9347, 0.9578, 0.9255, 0.4724, 0.18, 0.4781, 0.1876, 0.4776, 0.1753, 0.9313, 0.05844, 0.9213, 0.0581, 0.923, 0.06927, 0.9346, 0.06744, 0.9402, 0.06228, 0.9313, 0.05844, 0.95, 0.9347, 0.9655, 0.9345, 0.9578, 0.9255, 0.95, 0.9347, 0.9585, 0.9408, 0.9655, 0.9345, 0.9524, 0.7037, 0.9558, 0.7173, 0.9608, 0.7073, 0.5221, 0.06692, 0.524, 0.07541, 0.5305, 0.06665, 0.4862, 0.1921, 0.4917, 0.186, 0.4781, 0.1876, 0.9467, 0.8101, 0.9527, 0.8025, 0.9458, 0.8028, 0.529, 0.05907, 0.5305, 0.06665, 0.5414, 0.05865, 0.4804, 0.1985, 0.4862, 0.1921, 0.4781, 0.1876, 0.5221, 0.06692, 0.5305, 0.06665, 0.529, 0.05907, 0.5364, 0.07313, 0.5399, 0.07718, 0.546, 0.06792, 0.5223, 0.05865, 0.5221, 0.06692, 0.529, 0.05907, 0.946, 0.787, 0.9475, 0.792, 0.9562, 0.7866, 0.4804, 0.1985, 0.4781, 0.1876, 0.4728, 0.193, 0.5305, 0.06665, 0.5403, 0.06641, 0.5414, 0.05865, 0.524, 0.07541, 0.532, 0.07933, 0.5305, 0.06665, 0.923, 0.06927, 0.9376, 0.07326, 0.9346, 0.06744, 0.495, 0.1804, 0.4849, 0.1793, 0.4917, 0.186, 0.9558, 0.7173, 0.9635, 0.716, 0.9608, 0.7073, 0.95, 0.9347, 0.9518, 0.9426, 0.9585, 0.9408, 0.9393, 0.8008, 0.9458, 0.8028, 0.9475, 0.792, 0.9467, 0.8101, 0.9573, 0.8101, 0.9527, 0.8025, 0.5305, 0.06665, 0.532, 0.07933, 0.5364, 0.07313, 0.9558, 0.7173, 0.9602, 0.7261, 0.9635, 0.716, 0.923, 0.06927, 0.9241, 0.07748, 0.9376, 0.07326, 0.9482, 0.7139, 0.9558, 0.7173, 0.9524, 0.7037, 0.9213, 0.0581, 0.9157, 0.06891, 0.923, 0.06927, 0.9033, 0.05078, 0.9021, 0.0581, 0.9096, 0.05221, 0.8645, 0.0471, 0.8597, 0.05452, 0.8659, 0.05499, 0.3258, 0.09385, 0.3256, 0.0999, 0.3333, 0.1004, 0.8574, 0.04775, 0.8597, 0.05452, 0.8645, 0.0471, 0.9714, 0.79, 0.968, 0.7842, 0.9627, 0.7909, 0.8574, 0.04775, 0.8557, 0.05689, 0.8597, 0.05452, 0.9537, 0.4845, 0.9535, 0.4923, 0.9588, 0.4884, 0.976, 0.7172, 0.9818, 0.7173, 0.9818, 0.712, 0.9627, 0.7909, 0.968, 0.7842, 0.9613, 0.7848, 0.9021, 0.0581, 0.9123, 0.05708, 0.9096, 0.05221, 0.976, 0.7172, 0.9819, 0.7243, 0.9818, 0.7173, 0.9613, 0.7848, 0.968, 0.7842, 0.9632, 0.7763, 0.3258, 0.09385, 0.3353, 0.09195, 0.3328, 0.08678, 0.9535, 0.4923, 0.9525, 0.4986, 0.9601, 0.4978, 0.9763, 0.7816, 0.972, 0.7776, 0.9714, 0.79, 0.9729, 0.711, 0.976, 0.7172, 0.9818, 0.712, 0.3328, 0.08678, 0.3353, 0.09195, 0.3402, 0.08946, 0.9705, 0.7191, 0.9725, 0.7261, 0.976, 0.7172, 0.9096, 0.05221, 0.9087, 0.04557, 0.9033, 0.05078, 0.3353, 0.09195, 0.3333, 0.1004, 0.3388, 0.09712, 0.8485, 0.05232, 0.8557, 0.05689, 0.8519, 0.04738, 0.964, 0.4845, 0.9588, 0.4884, 0.9667, 0.492, 0.3353, 0.09195, 0.3388, 0.09712, 0.3402, 0.08946, 0.9535, 0.4923, 0.9601, 0.4978, 0.9588, 0.4884, 0.8519, 0.04738, 0.8557, 0.05689, 0.8574, 0.04775, 0.9096, 0.05221, 0.9157, 0.04989, 0.9087, 0.04557, 0.9714, 0.79, 0.972, 0.7776, 0.968, 0.7842, 0.3366, 0.08274, 0.3328, 0.08678, 0.3402, 0.08946, 0.9588, 0.4884, 0.9601, 0.4978, 0.9667, 0.492, 0.9096, 0.05221, 0.9123, 0.05708, 0.9157, 0.04989, 0.9087, 0.04557, 0.9003, 0.04558, 0.9033, 0.05078, 0.3258, 0.09385, 0.3333, 0.1004, 0.3353, 0.09195, 0.9729, 0.711, 0.9705, 0.7191, 0.976, 0.7172, 0.9033, 0.05078, 0.9003, 0.04558, 0.8981, 0.05112, 0.9537, 0.4845, 0.9588, 0.4884, 0.964, 0.4845, 0.8597, 0.05452, 0.8604, 0.06089, 0.8659, 0.05499, 0.8597, 0.05452, 0.8557, 0.05689, 0.8604, 0.06089, 0.9033, 0.05078, 0.8981, 0.05112, 0.9021, 0.0581, 0.8485, 0.05232, 0.8494, 0.05915, 0.8557, 0.05689, 0.9632, 0.7763, 0.968, 0.7842, 0.972, 0.7776, 0.3255, 0.08639, 0.3258, 0.09385, 0.3328, 0.08678, 0.976, 0.7172, 0.9725, 0.7261, 0.9819, 0.7243, 0.9121, 0.3505, 0.9185, 0.3572, 0.9192, 0.3515, 0.2803, 0.08532, 0.2825, 0.09103, 0.2873, 0.0885, 0.9619, 0.4358, 0.9597, 0.4283, 0.9553, 0.4332, 0.9082, 0.3563, 0.9121, 0.3614, 0.9185, 0.3572, 0.29, 0.07765, 0.2885, 0.08221, 0.2947, 0.08491, 0.2825, 0.07847, 0.2803, 0.08532, 0.2885, 0.08221, 0.9626, 0.4452, 0.9582, 0.4493, 0.9621, 0.4526, 0.9536, 0.4661, 0.9558, 0.4708, 0.9594, 0.4664, 0.9616, 0.4579, 0.9594, 0.4664, 0.9671, 0.4635, 0.9594, 0.4664, 0.9654, 0.4694, 0.9671, 0.4635, 0.9588, 0.471, 0.9525, 0.4786, 0.9576, 0.4786, 0.9576, 0.4786, 0.9542, 0.4845, 0.9612, 0.4844, 0.9535, 0.4559, 0.9603, 0.457, 0.9535, 0.4495, 0.9619, 0.4358, 0.9553, 0.4415, 0.9604, 0.4434, 0.9629, 0.4779, 0.9612, 0.4844, 0.9671, 0.4807, 0.9626, 0.4452, 0.9621, 0.4526, 0.9671, 0.4508, 0.9553, 0.4332, 0.9553, 0.4415, 0.9619, 0.4358, 0.9619, 0.4358, 0.9604, 0.4434, 0.9671, 0.4398, 0.9563, 0.4434, 0.9582, 0.4493, 0.9626, 0.4452, 0.9671, 0.457, 0.9671, 0.4508, 0.9603, 0.457, 0.9619, 0.4358, 0.9671, 0.4398, 0.9668, 0.4333, 0.2825, 0.07847, 0.2885, 0.08221, 0.29, 0.07765, 0.2873, 0.0885, 0.2926, 0.09102, 0.2947, 0.08491, 0.9588, 0.471, 0.9629, 0.4779, 0.9668, 0.4742, 0.957, 0.4616, 0.9536, 0.4661, 0.9594, 0.4664, 0.9588, 0.471, 0.9576, 0.4786, 0.9629, 0.4779, 0.9619, 0.4358, 0.9668, 0.4333, 0.9597, 0.4283, 0.9603, 0.457, 0.9582, 0.4493, 0.9535, 0.4495, 0.9535, 0.4495, 0.9582, 0.4493, 0.9563, 0.4434, 0.9525, 0.4786, 0.9542, 0.4845, 0.9576, 0.4786, 0.9066, 0.362, 0.9121, 0.3614, 0.9082, 0.3563, 0.9534, 0.4708, 0.9525, 0.4786, 0.9588, 0.471, 0.957, 0.4616, 0.9594, 0.4664, 0.9616, 0.4579, 0.9576, 0.4786, 0.9612, 0.4844, 0.9629, 0.4779, 0.9603, 0.457, 0.9621, 0.4526, 0.9582, 0.4493, 0.9671, 0.4508, 0.9621, 0.4526, 0.9603, 0.457, 0.2803, 0.08532, 0.2873, 0.0885, 0.2885, 0.08221, 0.9121, 0.3614, 0.9198, 0.362, 0.9185, 0.3572, 0.2885, 0.08221, 0.2873, 0.0885, 0.2947, 0.08491, 0.9616, 0.4579, 0.9671, 0.4635, 0.9661, 0.457, 0.9549, 0.457, 0.957, 0.4616, 0.9616, 0.4579, 0.9082, 0.3563, 0.9185, 0.3572, 0.9121, 0.3505, 0.9192, 0.9392, 0.9239, 0.9398, 0.9202, 0.9348, 0.4454, 0.06331, 0.442, 0.06787, 0.4479, 0.06661, 0.3974, 0.0607, 0.3927, 0.06477, 0.3984, 0.06583, 0.9799, 0.9595, 0.9841, 0.9595, 0.9828, 0.9553, 0.443, 0.07183, 0.4479, 0.06661, 0.442, 0.06787, 0.4492, 0.06211, 0.4454, 0.06331, 0.4479, 0.06661, 0.394, 0.05809, 0.3927, 0.06477, 0.3974, 0.0607, 0.3973, 0.09414, 0.3947, 0.08924, 0.3936, 0.09643, 0.9872, 0.956, 0.9882, 0.9614, 0.991, 0.9553, 0.9139, 0.9383, 0.9192, 0.9392, 0.9202, 0.9348, 0.9156, 0.9448, 0.9195, 0.9443, 0.9139, 0.9383, 0.9192, 0.9392, 0.9195, 0.9443, 0.9239, 0.9398, 0.4016, 0.09339, 0.3996, 0.08949, 0.3973, 0.09414, 0.4395, 0.06505, 0.4454, 0.06331, 0.4433, 0.06071, 0.3973, 0.09414, 0.3936, 0.09643, 0.3972, 0.1004, 0.9828, 0.9553, 0.9841, 0.9595, 0.9872, 0.956, 0.3973, 0.09414, 0.3972, 0.1004, 0.4015, 0.09895, 0.3892, 0.06183, 0.3884, 0.06555, 0.3927, 0.06477, 0.4493, 0.07098, 0.4479, 0.06661, 0.443, 0.07183, 0.3973, 0.09414, 0.4015, 0.09895, 0.4016, 0.09339, 0.9085, 0.895, 0.9139, 0.8971, 0.9134, 0.8926, 0.9085, 0.895, 0.9091, 0.8994, 0.9139, 0.8971, 0.3927, 0.06477, 0.3943, 0.06826, 0.3984, 0.06583, 0.9043, 0.8928, 0.9085, 0.895, 0.9092, 0.8904, 0.9094, 0.9027, 0.9134, 0.9012, 0.9091, 0.8994, 0.9043, 0.8928, 0.9043, 0.899, 0.9085, 0.895, 0.3901, 0.05745, 0.3892, 0.06183, 0.394, 0.05809, 0.3973, 0.09414, 0.3996, 0.08949, 0.3947, 0.08924, 0.9092, 0.8904, 0.9085, 0.895, 0.9134, 0.8926, 0.3892, 0.06183, 0.3927, 0.06477, 0.394, 0.05809, 0.9202, 0.9348, 0.9239, 0.9398, 0.9243, 0.9353, 0.9043, 0.899, 0.9091, 0.8994, 0.9085, 0.895, 0.9882, 0.9614, 0.9871, 0.9666, 0.9911, 0.9635, 0.9822, 0.9642, 0.9871, 0.9666, 0.9882, 0.9614, 0.394, 0.05809, 0.3974, 0.0607, 0.3984, 0.05726, 0.9799, 0.9595, 0.9822, 0.9642, 0.9841, 0.9595, 0.9139, 0.9383, 0.9195, 0.9443, 0.9192, 0.9392, 0.9139, 0.9383, 0.9202, 0.9348, 0.9162, 0.9322, 0.9841, 0.9595, 0.9822, 0.9642, 0.9882, 0.9614, 0.9091, 0.8994, 0.9134, 0.9012, 0.9139, 0.8971, 0.4395, 0.06505, 0.442, 0.06787, 0.4454, 0.06331, 0.9841, 0.9595, 0.9882, 0.9614, 0.9872, 0.956, 0.9062, 0.191, 0.905, 0.1941, 0.9086, 0.1934, 0.9613, 0.9543, 0.9668, 0.9553, 0.9633, 0.9521, 0.905, 0.1941, 0.9029, 0.1966, 0.9064, 0.1974, 0.3242, 0.152, 0.3242, 0.1582, 0.3267, 0.1549, 0.7684, 0.2979, 0.7698, 0.3026, 0.7733, 0.3026, 0.3242, 0.1582, 0.3272, 0.161, 0.3287, 0.1584, 0.8994, 0.1882, 0.9009, 0.1919, 0.9022, 0.1885, 0.3034, 0.08036, 0.301, 0.07765, 0.2975, 0.0794, 0.7933, 0.6965, 0.7889, 0.6954, 0.7932, 0.7008, 0.3287, 0.1584, 0.3317, 0.1599, 0.3312, 0.1551, 0.7849, 0.7034, 0.7863, 0.6992, 0.7831, 0.7001, 0.9652, 0.9487, 0.9681, 0.951, 0.9675, 0.9455, 0.2993, 0.08455, 0.2975, 0.0794, 0.2964, 0.08502, 0.7889, 0.6954, 0.7895, 0.7017, 0.7932, 0.7008, 0.2993, 0.08455, 0.3034, 0.08036, 0.2975, 0.0794, 0.9633, 0.9521, 0.9681, 0.951, 0.9652, 0.9487, 0.9633, 0.9521, 0.9668, 0.9553, 0.9681, 0.951, 0.9599, 0.9499, 0.9613, 0.9543, 0.9633, 0.9521, 0.788, 0.7047, 0.7895, 0.7017, 0.7849, 0.7034, 0.7644, 0.2997, 0.7666, 0.3027, 0.7684, 0.2979, 0.7684, 0.2979, 0.7733, 0.3026, 0.7728, 0.2965, 0.9599, 0.9499, 0.9652, 0.9487, 0.9622, 0.9455, 0.3267, 0.1549, 0.3287, 0.1584, 0.3312, 0.1551, 0.9009, 0.1919, 0.905, 0.1941, 0.9062, 0.191, 0.9022, 0.1885, 0.9062, 0.191, 0.9053, 0.187, 0.9622, 0.9455, 0.9652, 0.9487, 0.9675, 0.9455, 0.9009, 0.1919, 0.8994, 0.1964, 0.9029, 0.1966, 0.7671, 0.2956, 0.7644, 0.2997, 0.7684, 0.2979, 0.3267, 0.1549, 0.3242, 0.1582, 0.3287, 0.1584, 0.7849, 0.6958, 0.7863, 0.6992, 0.7889, 0.6954, 0.3269, 0.15, 0.3267, 0.1549, 0.3316, 0.1511, 0.3267, 0.1549, 0.3312, 0.1551, 0.3316, 0.1511, 0.7849, 0.7034, 0.7895, 0.7017, 0.7863, 0.6992, 0.9009, 0.1919, 0.9029, 0.1966, 0.905, 0.1941, 0.3269, 0.15, 0.3242, 0.152, 0.3267, 0.1549, 0.2993, 0.08455, 0.3039, 0.08529, 0.3034, 0.08036, 0.905, 0.1941, 0.9064, 0.1974, 0.9086, 0.1934, 0.7889, 0.6954, 0.7863, 0.6992, 0.7895, 0.7017, 0.9599, 0.9499, 0.9633, 0.9521, 0.9652, 0.9487, 0.9022, 0.1885, 0.9009, 0.1919, 0.9062, 0.191, 0.2975, 0.0794, 0.2947, 0.08046, 0.2964, 0.08502, 0.7684, 0.2979, 0.7666, 0.3027, 0.7698, 0.3026, 0.7196, 0.6871, 0.7185, 0.6877, 0.7189, 0.6896, 0.7189, 0.6896, 0.7185, 0.6908, 0.7208, 0.6913, 0.7174, 0.7989, 0.7168, 0.8028, 0.7191, 0.7986, 0.5598, 0.3441, 0.5597, 0.3456, 0.5617, 0.3441, 0.7183, 0.7974, 0.7174, 0.7989, 0.7191, 0.7986, 0.5596, 0.3398, 0.5617, 0.3441, 0.5617, 0.3398, 0.5622, 0.3481, 0.5606, 0.3493, 0.5629, 0.3496, 0.5629, 0.3496, 0.5635, 0.3539, 0.5645, 0.3533, 0.7192, 0.8172, 0.7222, 0.8213, 0.7205, 0.8173, 0.6422, 0.8404, 0.6429, 0.8422, 0.6449, 0.8409, 0.6413, 0.8432, 0.6429, 0.8422, 0.6422, 0.8404, 0.7191, 0.7986, 0.7168, 0.8028, 0.7195, 0.8028, 0.5622, 0.3481, 0.5629, 0.3496, 0.5643, 0.3488, 0.5618, 0.3537, 0.5635, 0.3539, 0.5629, 0.3496, 0.558, 0.3401, 0.5583, 0.3442, 0.5598, 0.3441, 0.7205, 0.8173, 0.7219, 0.8174, 0.721, 0.8161, 0.5596, 0.3398, 0.5598, 0.3441, 0.5617, 0.3441, 0.558, 0.3401, 0.5598, 0.3441, 0.5596, 0.3398, 0.5606, 0.3493, 0.5607, 0.3535, 0.5618, 0.3537, 0.5629, 0.3496, 0.5645, 0.3533, 0.5643, 0.3488, 0.6442, 0.8397, 0.6422, 0.8404, 0.6449, 0.8409, 0.5606, 0.3493, 0.5618, 0.3537, 0.5629, 0.3496, 0.7205, 0.8173, 0.7222, 0.8213, 0.7219, 0.8174, 0.6449, 0.8409, 0.6429, 0.8422, 0.6446, 0.8426, 0.72, 0.8217, 0.7192, 0.8225, 0.7211, 0.8232, 0.7189, 0.6896, 0.7208, 0.6913, 0.7211, 0.6886, 0.7192, 0.8172, 0.72, 0.8217, 0.7222, 0.8213, 0.7208, 0.6913, 0.7222, 0.6897, 0.7211, 0.6886, 0.6413, 0.8432, 0.6422, 0.8404, 0.6408, 0.8405, 0.72, 0.8217, 0.7211, 0.8232, 0.7222, 0.8213, 0.7211, 0.6886, 0.7196, 0.6871, 0.7189, 0.6896, 0.5583, 0.3442, 0.5597, 0.3456, 0.5598, 0.3441, 0.8427, 0.8768, 0.8408, 0.8838, 0.8455, 0.8834, 0.8364, 0.8657, 0.8364, 0.8827, 0.8406, 0.8726, 0.8408, 0.8838, 0.843, 0.8874, 0.8455, 0.8834, 0.8601, 0.2704, 0.8587, 0.2742, 0.8629, 0.2746, 0.9595, 0.6137, 0.9611, 0.6219, 0.9634, 0.6132, 0.8406, 0.8726, 0.8408, 0.8838, 0.8427, 0.8768, 0.8669, 0.2748, 0.8638, 0.2845, 0.8677, 0.2813, 0.8439, 0.8664, 0.8472, 0.8757, 0.8473, 0.8671, 0.9751, 0.9511, 0.9799, 0.9508, 0.9766, 0.9461, 0.9569, 0.613, 0.9595, 0.6137, 0.9622, 0.6094, 0.9479, 0.3874, 0.952, 0.3864, 0.9494, 0.3839, 0.9865, 0.9477, 0.9806, 0.9485, 0.9838, 0.9513, 0.9494, 0.3839, 0.952, 0.3864, 0.9529, 0.3808, 0.9569, 0.613, 0.9571, 0.6311, 0.9611, 0.6219, 0.9552, 0.6349, 0.9588, 0.6344, 0.9571, 0.6311, 0.9838, 0.9513, 0.9806, 0.9532, 0.9845, 0.9553, 0.8587, 0.2742, 0.8594, 0.2901, 0.8602, 0.2815, 0.9544, 0.6231, 0.9571, 0.6311, 0.9569, 0.613, 0.8587, 0.2742, 0.8602, 0.2815, 0.8629, 0.2746, 0.9605, 0.6302, 0.9635, 0.6299, 0.9611, 0.6219, 0.9559, 0.389, 0.952, 0.3864, 0.952, 0.3911, 0.9716, 0.9517, 0.9728, 0.9553, 0.9765, 0.9542, 0.9697, 0.93, 0.9681, 0.934, 0.9717, 0.934, 0.9716, 0.9517, 0.9751, 0.9511, 0.9727, 0.942, 0.8613, 0.2939, 0.8653, 0.2939, 0.8648, 0.2912, 0.9806, 0.9485, 0.9806, 0.9532, 0.9838, 0.9513, 0.8392, 0.8661, 0.8406, 0.8726, 0.8439, 0.8664, 0.9865, 0.9477, 0.99, 0.9466, 0.9853, 0.9443, 0.9541, 0.6096, 0.9543, 0.6146, 0.9569, 0.613, 0.9572, 0.6098, 0.9569, 0.613, 0.9622, 0.6094, 0.9479, 0.3874, 0.9494, 0.3839, 0.9462, 0.3838, 0.9693, 0.9405, 0.9716, 0.9517, 0.9727, 0.942, 0.9693, 0.9405, 0.9684, 0.9506, 0.9716, 0.9517, 0.8602, 0.2815, 0.8594, 0.2901, 0.8638, 0.2845, 0.8364, 0.8657, 0.8406, 0.8726, 0.8392, 0.8661, 0.9571, 0.6311, 0.9605, 0.6302, 0.9611, 0.6219, 0.9756, 0.9341, 0.9766, 0.9461, 0.9787, 0.9389, 0.8392, 0.8661, 0.8439, 0.8664, 0.8409, 0.8631, 0.9605, 0.6302, 0.9635, 0.6332, 0.9635, 0.6299, 0.8648, 0.2912, 0.8653, 0.2939, 0.8677, 0.2926, 0.8594, 0.2901, 0.8613, 0.2939, 0.8648, 0.2912, 0.8382, 0.8861, 0.843, 0.8874, 0.8408, 0.8838, 0.9605, 0.6302, 0.9588, 0.6344, 0.9635, 0.6332, 0.9529, 0.3808, 0.952, 0.3864, 0.9563, 0.3842, 0.9838, 0.9513, 0.9877, 0.9526, 0.9865, 0.9477, 0.9772, 0.9302, 0.9756, 0.9341, 0.9799, 0.9338, 0.8602, 0.2815, 0.8638, 0.2845, 0.8629, 0.2746, 0.9751, 0.9511, 0.9765, 0.9542, 0.9799, 0.9508, 0.8409, 0.8631, 0.8439, 0.8664, 0.8452, 0.862, 0.9717, 0.934, 0.9693, 0.9405, 0.9727, 0.942, 0.9541, 0.6096, 0.9569, 0.613, 0.9572, 0.6098, 0.9462, 0.3838, 0.9494, 0.3839, 0.9481, 0.3808, 0.8629, 0.2746, 0.8638, 0.2845, 0.8669, 0.2748, 0.9865, 0.9477, 0.9853, 0.9443, 0.9806, 0.9485, 0.9622, 0.6094, 0.9595, 0.6137, 0.9634, 0.6132, 0.8557, 0.2907, 0.8572, 0.2941, 0.8594, 0.2901, 0.9479, 0.3904, 0.952, 0.3864, 0.9479, 0.3874, 0.9571, 0.6311, 0.9588, 0.6344, 0.9605, 0.6302, 0.9877, 0.9526, 0.99, 0.9548, 0.9911, 0.9499, 0.9727, 0.942, 0.9751, 0.9511, 0.9766, 0.9461, 0.9756, 0.9341, 0.9787, 0.9389, 0.9799, 0.9338, 0.9727, 0.942, 0.9766, 0.9461, 0.9756, 0.9341, 0.8364, 0.8827, 0.8408, 0.8838, 0.8406, 0.8726, 0.9877, 0.9526, 0.9911, 0.9499, 0.9865, 0.9477, 0.8587, 0.2742, 0.8557, 0.2907, 0.8594, 0.2901, 0.9532, 0.6309, 0.9552, 0.6349, 0.9571, 0.6311, 0.9911, 0.9499, 0.99, 0.9466, 0.9865, 0.9477, 0.8406, 0.8726, 0.8427, 0.8768, 0.8439, 0.8664, 0.9765, 0.9542, 0.9793, 0.9541, 0.9799, 0.9508, 0.9563, 0.3842, 0.952, 0.3864, 0.9559, 0.389, 0.8601, 0.2704, 0.8629, 0.2746, 0.8664, 0.2707, 0.9481, 0.3808, 0.9494, 0.3839, 0.9529, 0.3808, 0.952, 0.3911, 0.952, 0.3864, 0.9479, 0.3904, 0.9845, 0.9553, 0.99, 0.9548, 0.9877, 0.9526, 0.973, 0.9309, 0.9756, 0.9341, 0.9772, 0.9302, 0.8664, 0.2707, 0.8629, 0.2746, 0.8669, 0.2748, 0.9717, 0.934, 0.9727, 0.942, 0.9756, 0.9341, 0.9751, 0.9511, 0.9716, 0.9517, 0.9765, 0.9542, 0.973, 0.9309, 0.9717, 0.934, 0.9756, 0.9341, 0.9544, 0.6231, 0.9532, 0.6309, 0.9571, 0.6311, 0.9569, 0.613, 0.9611, 0.6219, 0.9595, 0.6137, 0.8427, 0.8768, 0.8455, 0.8834, 0.8439, 0.8664, 0.9838, 0.9513, 0.9845, 0.9553, 0.9877, 0.9526, 0.8364, 0.8657, 0.8392, 0.8661, 0.8409, 0.8631, 0.8439, 0.8664, 0.8455, 0.8834, 0.8472, 0.8757, 0.9787, 0.9389, 0.9799, 0.9508, 0.9799, 0.9338, 0.9698, 0.9531, 0.9728, 0.9553, 0.9716, 0.9517, 0.8367, 0.8621, 0.8364, 0.8657, 0.8409, 0.8631, 0.9681, 0.934, 0.9693, 0.9405, 0.9717, 0.934, 0.9611, 0.6219, 0.9635, 0.6299, 0.9634, 0.6132, 0.9766, 0.9461, 0.9799, 0.9508, 0.9787, 0.9389, 0.8594, 0.2901, 0.8648, 0.2912, 0.8638, 0.2845, 0.8638, 0.2845, 0.8648, 0.2912, 0.8677, 0.2813, 0.8594, 0.2901, 0.8572, 0.2941, 0.8613, 0.2939, 0.8364, 0.8827, 0.8382, 0.8861, 0.8408, 0.8838, 0.8452, 0.862, 0.8439, 0.8664, 0.8473, 0.8671, 0.9697, 0.93, 0.9717, 0.934, 0.973, 0.9309, 0.9543, 0.6146, 0.9544, 0.6231, 0.9569, 0.613, 0.7947, 0.692, 0.7963, 0.6985, 0.797, 0.6926, 0.928, 0.6286, 0.9305, 0.6347, 0.9306, 0.6282, 0.7605, 0.2101, 0.7662, 0.2151, 0.7662, 0.2101, 0.7209, 0.8397, 0.7179, 0.8397, 0.7176, 0.8398, 0.9261, 0.6072, 0.9263, 0.6074, 0.9288, 0.6073, 0.5698, 0.584, 0.573, 0.5843, 0.5736, 0.5818, 0.5698, 0.5793, 0.5736, 0.5818, 0.5751, 0.5792, 0.7966, 0.6712, 0.7963, 0.6837, 0.7988, 0.6838, 0.7607, 0.1947, 0.7605, 0.2073, 0.7661, 0.1949, 0.9263, 0.6074, 0.9266, 0.6199, 0.929, 0.6198, 0.5694, 0.5518, 0.5697, 0.5643, 0.5751, 0.5642, 0.7169, 0.8293, 0.7222, 0.8337, 0.7222, 0.8294, 0.9256, 0.6226, 0.9265, 0.6243, 0.9283, 0.6224, 0.7972, 0.6864, 0.7988, 0.6881, 0.7997, 0.6866, 0.7627, 0.2159, 0.7662, 0.2165, 0.7662, 0.2151, 0.7627, 0.2159, 0.763, 0.2167, 0.7662, 0.2165, 0.9265, 0.6243, 0.928, 0.6286, 0.9306, 0.6282, 0.5695, 0.567, 0.5696, 0.5726, 0.5751, 0.5724, 0.7972, 0.6864, 0.7947, 0.692, 0.797, 0.6926, 0.7169, 0.8293, 0.7169, 0.8338, 0.7222, 0.8337, 0.9263, 0.6074, 0.929, 0.6198, 0.9288, 0.6073, 0.7972, 0.6864, 0.797, 0.6926, 0.7988, 0.6881, 0.9265, 0.6243, 0.9306, 0.6282, 0.9283, 0.6224, 0.9266, 0.6199, 0.7988, 0.6838, 0.5751, 0.5642, 0.929, 0.6198, 0.7605, 0.2101, 0.7624, 0.213, 0.7662, 0.2151, 0.9256, 0.6226, 0.922, 0.6275, 0.9227, 0.6288, 0.5698, 0.5793, 0.5698, 0.584, 0.5736, 0.5818, 0.7988, 0.6881, 0.801, 0.6906, 0.8017, 0.6894, 0.7624, 0.213, 0.7627, 0.2159, 0.7662, 0.2151, 0.9256, 0.6226, 0.9283, 0.6224, 0.575, 0.567, 0.7997, 0.6866, 0.5695, 0.567, 0.5751, 0.5724, 0.575, 0.567, 0.801, 0.6906, 0.8027, 0.6931, 0.8033, 0.6923, 0.928, 0.6286, 0.929, 0.6346, 0.9305, 0.6347, 0.5696, 0.5726, 0.5709, 0.5792, 0.5743, 0.5791, 0.7947, 0.692, 0.7947, 0.6987, 0.7963, 0.6985, 0.7169, 0.8338, 0.7179, 0.8397, 0.7209, 0.8397, 0.5696, 0.5726, 0.5743, 0.5791, 0.5751, 0.5724, 0.9256, 0.6226, 0.9227, 0.6288, 0.9265, 0.6243, 0.7605, 0.2073, 0.7661, 0.2074, 0.7661, 0.1949, 0.7169, 0.8338, 0.7209, 0.8397, 0.7222, 0.8337, 0.7209, 0.8397, 0.7176, 0.8398, 0.721, 0.8397, 0.5751, 0.5518, 0.5694, 0.5518, 0.5749, 0.5518, 0.7988, 0.6881, 0.8017, 0.6894, 0.7997, 0.6866, 0.5694, 0.5518, 0.5751, 0.5642, 0.5749, 0.5518, 0.7966, 0.6712, 0.7988, 0.6838, 0.7992, 0.6711, 0.801, 0.6906, 0.8033, 0.6923, 0.8017, 0.6894, 0.9278, 0.7305, 0.9481, 0.7391, 0.9482, 0.7134, 0.9272, 0.7037, 0.9113, 0.7953, 0.9075, 0.7867, 0.8981, 0.7953, 0.9113, 0.7953, 0.911, 0.7816, 0.9075, 0.7867, 0.8423, 0.08337, 0.846, 0.07397, 0.8327, 0.07369, 0.6139, 0.06931, 0.6141, 0.059, 0.6045, 0.0631, 0.9001, 0.6877, 0.9016, 0.6807, 0.8881, 0.6816, 0.8903, 0.688, 0.846, 0.07397, 0.847, 0.06706, 0.8286, 0.06665, 0.8327, 0.07369, 0.6141, 0.059, 0.6139, 0.05265, 0.6007, 0.05721, 0.6045, 0.0631, 0.9075, 0.7867, 0.9039, 0.7814, 0.8904, 0.7947, 0.8981, 0.7953, 0.5589, 0.3183, 0.5626, 0.3239, 0.5645, 0.3007, 0.5608, 0.3023, 0.9039, 0.7814, 0.9015, 0.7767, 0.884, 0.7949, 0.8904, 0.7947, 0.6139, 0.05265, 0.6141, 0.0478, 0.5964, 0.05293, 0.6007, 0.05721, 0.847, 0.06706, 0.8485, 0.06146, 0.822, 0.06147, 0.8286, 0.06665, 0.884, 0.8304, 0.9144, 0.8421, 0.9143, 0.8065, 0.884, 0.7953, 0.9313, 0.7766, 0.935, 0.7632, 0.9182, 0.7638, 0.3935, 0.1004, 0.3934, 0.08525, 0.3812, 0.08965, 0.9119, 0.486, 0.9164, 0.4718, 0.9003, 0.4711, 0.3569, 0.1004, 0.362, 0.08682, 0.3483, 0.0866, 0.3934, 0.08525, 0.3935, 0.07669, 0.3739, 0.08369, 0.3812, 0.08965, 0.9164, 0.4718, 0.9182, 0.4624, 0.8933, 0.4627, 0.9003, 0.4711, 0.362, 0.08682, 0.3648, 0.07866, 0.3452, 0.07737, 0.3483, 0.0866, 0.935, 0.7632, 0.9372, 0.7557, 0.911, 0.7561, 0.9182, 0.7638, 0.3935, 0.07669, 0.3936, 0.06826, 0.3675, 0.07665, 0.3739, 0.08369, 0.9372, 0.7557, 0.9389, 0.7473, 0.904, 0.7475, 0.911, 0.7561, 0.3648, 0.07866, 0.3675, 0.06966, 0.3402, 0.0697, 0.3452, 0.07737, 0.9182, 0.4624, 0.9208, 0.4544, 0.8864, 0.4545, 0.8933, 0.4627, 0.8068, 0.731, 0.8471, 0.7516, 0.8473, 0.711, 0.8065, 0.6892, 0.3293, 0.1985, 0.3275, 0.1816, 0.3118, 0.1812, 0.3293, 0.1985, 0.3476, 0.1824, 0.3275, 0.1816, 0.8261, 0.3317, 0.8117, 0.3204, 0.8017, 0.3332, 0.8261, 0.3317, 0.8262, 0.3071, 0.8117, 0.3204, 0.3476, 0.1824, 0.3575, 0.1722, 0.3262, 0.1732, 0.3275, 0.1816, 0.8117, 0.3204, 0.8035, 0.3142, 0.7875, 0.3329, 0.8017, 0.3332, 0.8262, 0.3071, 0.8259, 0.2928, 0.8035, 0.3142, 0.8117, 0.3204, 0.4606, 0.2669, 0.4649, 0.2597, 0.434, 0.2584, 0.4416, 0.265, 0.3575, 0.1722, 0.3675, 0.1621, 0.3253, 0.1637, 0.3262, 0.1732, 0.3262, 0.1732, 0.3253, 0.1637, 0.2933, 0.1623, 0.302, 0.171, 0.8259, 0.2928, 0.8259, 0.2806, 0.7954, 0.3078, 0.8035, 0.3142, 0.8035, 0.3142, 0.7954, 0.3078, 0.7733, 0.3329, 0.7875, 0.3329, 0.8275, 0.2693, 0.8679, 0.2697, 0.8679, 0.2151, 0.8272, 0.2149, 0.7049, 0.1688, 0.7174, 0.1486, 0.6914, 0.1498, 0.8881, 0.6884, 0.8878, 0.6654, 0.871, 0.673, 0.8099, 0.8895, 0.8223, 0.8679, 0.7973, 0.8679, 0.8674, 0.6379, 0.8778, 0.618, 0.8581, 0.617, 0.8878, 0.6654, 0.8867, 0.6512, 0.8609, 0.6636, 0.871, 0.673, 0.8223, 0.8679, 0.8289, 0.8543, 0.7907, 0.8542, 0.7973, 0.8679, 0.8778, 0.618, 0.8817, 0.6036, 0.8532, 0.6038, 0.8581, 0.617, 0.7174, 0.1486, 0.7246, 0.1364, 0.6859, 0.1357, 0.6914, 0.1498, 0.8867, 0.6512, 0.8879, 0.6379, 0.8507, 0.6546, 0.8609, 0.6636, 0.7246, 0.1364, 0.7322, 0.1245, 0.6776, 0.1245, 0.6859, 0.1357, 0.8817, 0.6036, 0.8881, 0.5918, 0.8475, 0.5918, 0.8532, 0.6038, 0.8289, 0.8543, 0.8363, 0.8418, 0.782, 0.8421, 0.7907, 0.8542, 0.8909, 0.5616, 0.8906, 0.5746, 0.8975, 0.5748, 0.8978, 0.5618, 0.926, 0.4766, 0.9261, 0.4896, 0.9355, 0.4895, 0.9356, 0.4766, 0.9231, 0.5616, 0.9235, 0.5746, 0.9305, 0.5746, 0.9303, 0.5616, 0.9383, 0.575, 0.9382, 0.588, 0.9475, 0.588, 0.9476, 0.575, 0.9086, 0.1482, 0.9307, 0.1563, 0.9322, 0.1274, 0.9122, 0.1195, 0.4592, 0.08602, 0.4671, 0.07249, 0.4545, 0.07287, 0.7665, 0.08337, 0.7754, 0.06909, 0.7646, 0.06934, 0.9524, 0.52, 0.9439, 0.5103, 0.9366, 0.5146, 0.9524, 0.52, 0.9524, 0.5041, 0.9439, 0.5103, 0.7754, 0.06909, 0.779, 0.06059, 0.764, 0.06104, 0.7646, 0.06934, 0.6627, 0.1013, 0.6672, 0.09419, 0.6494, 0.09414, 0.6515, 0.1022, 0.9524, 0.5041, 0.9519, 0.4954, 0.9396, 0.5058, 0.9439, 0.5103, 0.4671, 0.07249, 0.4697, 0.06435, 0.4521, 0.06543, 0.4545, 0.07287, 0.779, 0.06059, 0.7837, 0.05524, 0.7633, 0.05517, 0.764, 0.06104, 0.4697, 0.06435, 0.4726, 0.05865, 0.4495, 0.05895, 0.4521, 0.06543, 0.552, 0.2679, 0.5576, 0.262, 0.5356, 0.2618, 0.5359, 0.268, 0.345, 0.107, 0.3497, 0.1004, 0.3255, 0.1004, 0.3273, 0.1054, 0.8473, 0.8032, 0.8476, 0.8534, 0.8792, 0.8348, 0.8815, 0.7923, 0.9401, 0.932, 0.9453, 0.9193, 0.9311, 0.9156, 0.7546, 0.1196, 0.7657, 0.1033, 0.7459, 0.1067, 0.9461, 0.4556, 0.9449, 0.4404, 0.9335, 0.4435, 0.9146, 0.3012, 0.9012, 0.3017, 0.9156, 0.3093, 0.7657, 0.1033, 0.7752, 0.0978, 0.7437, 0.09647, 0.7459, 0.1067, 0.9449, 0.4404, 0.9461, 0.4319, 0.9249, 0.4414, 0.9335, 0.4435, 0.9012, 0.3017, 0.8872, 0.3014, 0.9161, 0.3161, 0.9156, 0.3093, 0.9453, 0.9193, 0.945, 0.9091, 0.922, 0.9138, 0.9311, 0.9156, 0.7752, 0.0978, 0.7805, 0.09018, 0.7388, 0.09004, 0.7437, 0.09647, 0.945, 0.9091, 0.948, 0.9027, 0.9139, 0.9027, 0.922, 0.9138, 0.321, 0.07765, 0.3301, 0.06646, 0.2803, 0.06668, 0.2896, 0.07463, 0.3389, 0.15, 0.3317, 0.1604, 0.3675, 0.1601, 0.3634, 0.1555, 0.8485, 0.7843, 0.8816, 0.7923, 0.8816, 0.7433, 0.8473, 0.7358, 0.7805, 0.1688, 0.7714, 0.1533, 0.7578, 0.1687, 0.7805, 0.1688, 0.7802, 0.1461, 0.7714, 0.1533, 0.1358, 0.1133, 0.1383, 0.09794, 0.1188, 0.09832, 0.4515, 0.6441, 0.438, 0.6356, 0.431, 0.6448, 0.7802, 0.1461, 0.7802, 0.1325, 0.7648, 0.1434, 0.7714, 0.1533, 0.1383, 0.09794, 0.1396, 0.08821, 0.1085, 0.08945, 0.1188, 0.09832, 0.438, 0.6356, 0.4289, 0.6299, 0.4186, 0.6447, 0.431, 0.6448, 0.7714, 0.1533, 0.7648, 0.1434, 0.7444, 0.1669, 0.7578, 0.1687, 0.7802, 0.1325, 0.7795, 0.1196, 0.7594, 0.1344, 0.7648, 0.1434, 0.7648, 0.1434, 0.7594, 0.1344, 0.7322, 0.1656, 0.7444, 0.1669, 0.4289, 0.6299, 0.4209, 0.6249, 0.4081, 0.6449, 0.4186, 0.6447, 0.1396, 0.08821, 0.1409, 0.08027, 0.09913, 0.08052, 0.1085, 0.08945, 0.1988, 0.3396, 0.2053, 0.3398, 0.2056, 0.3348, 0.1991, 0.3347, 0.6101, 0.3873, 0.6103, 0.3978, 0.6142, 0.3975, 0.6139, 0.3871, 0.6008, 0.6863, 0.6006, 0.6967, 0.6056, 0.6963, 0.606, 0.6859, 0.5596, 0.2789, 0.5601, 0.2893, 0.5641, 0.2893, 0.5639, 0.2789, 0.6007, 0.7249, 0.6006, 0.7353, 0.6056, 0.736, 0.606, 0.7256, 0.6103, 0.3978, 0.6107, 0.4091, 0.6147, 0.4089, 0.6142, 0.3975, 0.6006, 0.6967, 0.6002, 0.708, 0.6052, 0.7076, 0.6056, 0.6963, 0.5601, 0.2893, 0.5604, 0.3007, 0.5645, 0.3007, 0.5641, 0.2893, 0.6006, 0.7353, 0.6002, 0.7466, 0.6053, 0.7473, 0.6056, 0.736, 0.6693, 0.06931, 0.6403, 0.06937, 0.6494, 0.09136, 0.6785, 0.09237, 0.987, 0.8887, 0.9764, 0.889, 0.98, 0.8985, 0.2463, 0.09129, 0.2468, 0.07677, 0.2348, 0.08128, 0.2142, 0.09129, 0.2175, 0.07596, 0.2058, 0.07669, 0.929, 0.2576, 0.9285, 0.241, 0.9172, 0.2474, 0.2468, 0.07677, 0.2469, 0.06806, 0.2271, 0.07683, 0.2348, 0.08128, 0.2175, 0.07596, 0.2192, 0.06681, 0.2012, 0.06791, 0.2058, 0.07669, 0.9285, 0.241, 0.9281, 0.2313, 0.9103, 0.2411, 0.9172, 0.2474, 0.9764, 0.889, 0.9687, 0.8887, 0.9759, 0.9041, 0.98, 0.8985, 0.2469, 0.06806, 0.2466, 0.05793, 0.2208, 0.07055, 0.2271, 0.07683, 0.5599, 0.6323, 0.5612, 0.6249, 0.5374, 0.6249, 0.5427, 0.6314, 0.9281, 0.2313, 0.9288, 0.2213, 0.9035, 0.2346, 0.9103, 0.2411, 0.2192, 0.06681, 0.2208, 0.05751, 0.1961, 0.05765, 0.2012, 0.06791, 0.1762, 0.08036, 0.1409, 0.08027, 0.1509, 0.1023, 0.1899, 0.09976, 0.9579, 0.8421, 0.9583, 0.8277, 0.9482, 0.8259, 0.5645, 0.1246, 0.5638, 0.1036, 0.5503, 0.1135, 0.8063, 0.7516, 0.8062, 0.7293, 0.7963, 0.7314, 0.9207, 0.6807, 0.92, 0.6599, 0.9053, 0.6644, 0.5638, 0.1036, 0.5631, 0.09102, 0.5411, 0.1074, 0.5503, 0.1135, 0.8062, 0.7293, 0.8053, 0.7156, 0.7901, 0.7193, 0.7963, 0.7314, 0.92, 0.6599, 0.9206, 0.6479, 0.8972, 0.6532, 0.9053, 0.6644, 0.9583, 0.8277, 0.9591, 0.8194, 0.941, 0.8175, 0.9482, 0.8259, 0.5631, 0.09102, 0.5644, 0.07935, 0.5323, 0.1001, 0.5411, 0.1074, 0.9591, 0.8194, 0.9593, 0.8101, 0.9349, 0.8102, 0.941, 0.8175, 0.9206, 0.6479, 0.9208, 0.6379, 0.8881, 0.6464, 0.8972, 0.6532, 0.8053, 0.7156, 0.8065, 0.7047, 0.7831, 0.7085, 0.7901, 0.7193, 0.4106, 0.1223, 0.4022, 0.1478, 0.4552, 0.15, 0.4637, 0.1245, 0.187, 0.1616, 0.1867, 0.1346, 0.1723, 0.148, 0.9205, 0.5888, 0.9208, 0.5575, 0.9113, 0.5671, 0.847, 0.6317, 0.8471, 0.6039, 0.8274, 0.6075, 0.6544, 0.1569, 0.6603, 0.1314, 0.6469, 0.1315, 0.9208, 0.5575, 0.9205, 0.5394, 0.9061, 0.5548, 0.9113, 0.5671, 0.8471, 0.6039, 0.8472, 0.5879, 0.8162, 0.5933, 0.8274, 0.6075, 0.6603, 0.1314, 0.6638, 0.1167, 0.6427, 0.1169, 0.6469, 0.1315, 0.1867, 0.1346, 0.187, 0.1191, 0.1638, 0.1403, 0.1723, 0.148, 0.9205, 0.5394, 0.9207, 0.5221, 0.901, 0.5428, 0.9061, 0.5548, 0.187, 0.1191, 0.1871, 0.1041, 0.1556, 0.1329, 0.1638, 0.1403, 0.6638, 0.1167, 0.6672, 0.1027, 0.6385, 0.1028, 0.6427, 0.1169, 0.8472, 0.5879, 0.8473, 0.5723, 0.8054, 0.5799, 0.8162, 0.5933, 0.601, 0.8331, 0.6011, 0.8237, 0.5961, 0.8259, 0.5963, 0.8354, 0.7926, 0.4143, 0.7922, 0.429, 0.7978, 0.4305, 0.798, 0.4157, 0.6677, 0.1263, 0.6674, 0.1409, 0.6763, 0.1396, 0.6765, 0.1251, 0.7922, 0.429, 0.7917, 0.4449, 0.7974, 0.4467, 0.7978, 0.4305, 0.6674, 0.1409, 0.6672, 0.1569, 0.676, 0.1554, 0.6763, 0.1396, 0.6178, 0.1021, 0.6374, 0.09837, 0.6272, 0.07168, 0.6081, 0.07437, 0.5221, 0.08429, 0.5221, 0.0717, 0.5126, 0.08142, 0.7086, 0.8398, 0.7092, 0.8464, 0.7179, 0.8431, 0.1126, 0.08027, 0.1191, 0.06893, 0.1066, 0.0683, 0.303, 0.06646, 0.3121, 0.05697, 0.3027, 0.05556, 0.7092, 0.8464, 0.7086, 0.8529, 0.7222, 0.8445, 0.7179, 0.8431, 0.1191, 0.06893, 0.1229, 0.06245, 0.102, 0.06319, 0.1066, 0.0683, 0.3121, 0.05697, 0.3172, 0.0516, 0.3025, 0.04935, 0.3027, 0.05556, 0.5221, 0.0717, 0.5206, 0.06456, 0.5071, 0.07985, 0.5126, 0.08142, 0.4821, 0.2658, 0.4841, 0.2584, 0.4649, 0.2619, 0.4663, 0.2673, 0.5206, 0.06456, 0.519, 0.05865, 0.5018, 0.07794, 0.5071, 0.07985, 0.3172, 0.0516, 0.322, 0.04609, 0.3025, 0.04305, 0.3025, 0.04935, 0.1229, 0.06245, 0.1261, 0.05596, 0.09913, 0.05584, 0.102, 0.06319, 0.01473, 0.1133, 0.05361, 0.1133, 0.0401, 0.08575, 0.00332, 0.08187, 0.9263, 0.8672, 0.9356, 0.8695, 0.936, 0.8556, 0.7059, 0.09237, 0.7046, 0.07906, 0.693, 0.09173, 0.9354, 0.9027, 0.9409, 0.8917, 0.9242, 0.8913, 0.9263, 0.8672, 0.936, 0.8556, 0.9195, 0.8636, 0.7046, 0.07906, 0.7032, 0.07065, 0.685, 0.0919, 0.693, 0.09173, 0.9409, 0.8917, 0.9448, 0.8852, 0.9181, 0.8839, 0.9242, 0.8913, 0.936, 0.8556, 0.9425, 0.8468, 0.9144, 0.8612, 0.9195, 0.8636, 0.9356, 0.8695, 0.9418, 0.8713, 0.9425, 0.8468, 0.936, 0.8556, 0.7032, 0.07065, 0.6975, 0.06277, 0.6785, 0.09225, 0.685, 0.0919, 0.9418, 0.8713, 0.9471, 0.8728, 0.9471, 0.8421, 0.9425, 0.8468, 0.2831, 0.1663, 0.2859, 0.1577, 0.2469, 0.1575, 0.2523, 0.169, 0.9448, 0.8852, 0.948, 0.8728, 0.9144, 0.8739, 0.9181, 0.8839, 0.4489, 0.1223, 0.4464, 0.09119, 0.4022, 0.09094, 0.4035, 0.1223, 0.893, 0.8694, 0.9032, 0.8793, 0.9027, 0.8584, 0.9043, 1.0, 0.891, 0.9898, 0.885, 0.9998, 0.9043, 1.0, 0.904, 0.9817, 0.891, 0.9898, 0.893, 0.8694, 0.9027, 0.8584, 0.8887, 0.8571, 0.891, 0.9898, 0.8831, 0.9838, 0.874, 0.9978, 0.885, 0.9998, 0.904, 0.9817, 0.9031, 0.9712, 0.8831, 0.9838, 0.891, 0.9898, 0.9027, 0.8584, 0.909, 0.8511, 0.8867, 0.8504, 0.8887, 0.8571, 0.8033, 0.1726, 0.8031, 0.1638, 0.7805, 0.1663, 0.7896, 0.1725, 0.8831, 0.9838, 0.8755, 0.978, 0.8627, 0.9969, 0.874, 0.9978, 0.9084, 0.8838, 0.9142, 0.8892, 0.9144, 0.8449, 0.909, 0.8511, 0.909, 0.8511, 0.9144, 0.8449, 0.8834, 0.8421, 0.8867, 0.8504, 0.9031, 0.9712, 0.9041, 0.9598, 0.8755, 0.978, 0.8831, 0.9838, 0.5966, 0.7863, 0.5966, 0.7924, 0.601, 0.7936, 0.6011, 0.7875, 0.9354, 0.4131, 0.9352, 0.4218, 0.9387, 0.4224, 0.939, 0.4137, 0.939, 0.4137, 0.9387, 0.4224, 0.9436, 0.4216, 0.9438, 0.4129, 0.9389, 0.5353, 0.9391, 0.5441, 0.9427, 0.5434, 0.9424, 0.5347, 0.9424, 0.5347, 0.9427, 0.5434, 0.9475, 0.5443, 0.9473, 0.5355, 0.9352, 0.4218, 0.9347, 0.4314, 0.9383, 0.4319, 0.9387, 0.4224, 0.5962, 0.8142, 0.5962, 0.8237, 0.6011, 0.8229, 0.6011, 0.8132, 0.9391, 0.5441, 0.9394, 0.5537, 0.943, 0.5529, 0.9427, 0.5434, 0.9427, 0.5434, 0.943, 0.5529, 0.9479, 0.5539, 0.9475, 0.5443, 0.7926, 0.4143, 0.0, 0.0, 0.0, 0.0, 0.7922, 0.429, 0.6677, 0.1263, 0.6765, 0.1251, 0.0, 0.0, 0.7926, 0.4143, 0.6765, 0.1251, 0.6763, 0.1396, 0.0, 0.0, 0.0, 0.0, 0.6011, 0.8237, 0.0, 0.0, 0.6763, 0.1396, 0.676, 0.1554, 0.6011, 0.8237, 0.7917, 0.4449, 0.7922, 0.429, 0.0, 0.0])
me_clloud.materials.append(mat_default)
me_clloud.use_remesh_preserve_volume = False
me_clloud.use_remesh_preserve_attributes = False
me_clloud.use_mirror_vertex_groups = False
me_clloud.update()

# ---- objects
ob_clloud = bpy.data.objects.new('clloud', me_clloud)

# ---- transforms, parenting, visibility, modifiers, constraints
ob_clloud.location = (0.0, 0.0, 0.0)
ob_clloud.rotation_euler = (1.571, -0.0, 0.0)
ob_clloud.lineart.crease_threshold = 0.0

# ---- collection membership
col_collection.objects.link(ob_clloud)

# ---- scene / render settings (as saved in the file)
scene.frame_start = 1; scene.frame_end = 250; scene.frame_set(1)
scene.render.engine = 'BLENDER_EEVEE_NEXT'
scene.cycles.use_denoising = False
scene.cycles.samples = 128
scene.cycles.sampling_pattern = 'TABULATED_SOBOL'
scene.cycles.use_adaptive_sampling = False
scene.cycles.use_light_tree = False
scene.view_settings.view_transform = 'Filmic'
bpy.context.view_layer.update()

# ---- added for rendering (the .blend has no active camera and no usable light): camera, sun
cam_auto = bpy.data.cameras.new('AutoCamera')
cam_auto.lens = 50.0
cam_auto.sensor_width = 36.0
cam_auto.clip_end = 4243.47
ob_auto_camera = bpy.data.objects.new('AutoCamera', cam_auto)
scene.collection.objects.link(ob_auto_camera)
ob_auto_camera.location = (239.078, -291.2, 232.282)
ob_auto_camera.rotation_euler = (1.09748, -7.21219e-08, 0.694738)
scene.camera = ob_auto_camera
light_auto_sun = bpy.data.lights.new('AutoSun', 'SUN')
light_auto_sun.energy = 3.0
light_auto_sun.angle = 0.0523599
ob_auto_sun = bpy.data.objects.new('AutoSun', light_auto_sun)
scene.collection.objects.link(ob_auto_sun)
ob_auto_sun.rotation_euler = (0.872665, 0.174533, 0.523599)
bpy.context.view_layer.update()
